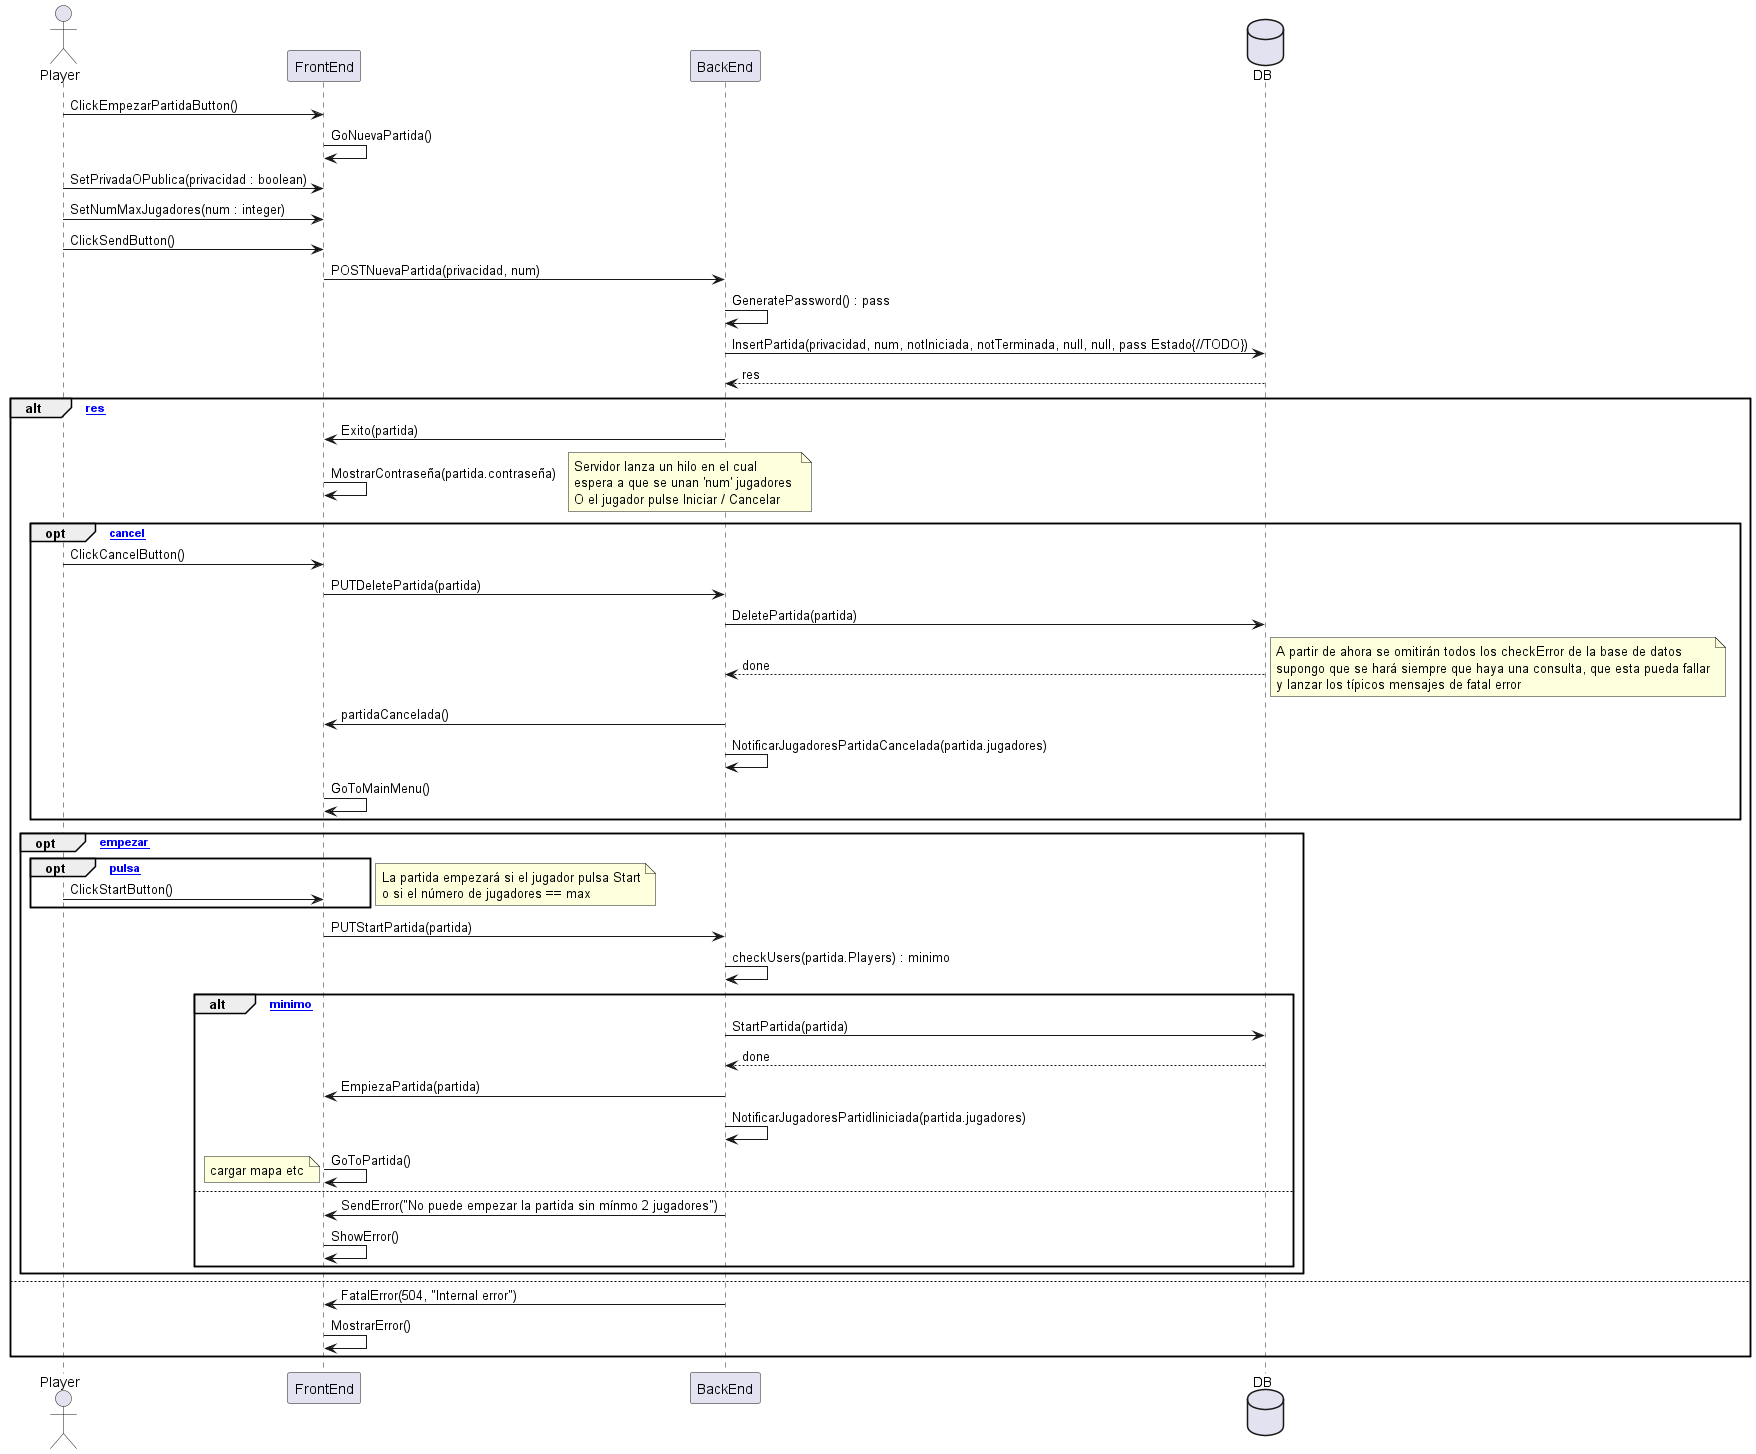

The diagram above was rendered by PlantUML. Its source (embedded in the PNG):
@startuml
actor Player
Player -> FrontEnd : ClickEmpezarPartidaButton()
FrontEnd -> FrontEnd : GoNuevaPartida()
Player -> FrontEnd : SetPrivadaOPublica(privacidad : boolean)
Player -> FrontEnd : SetNumMaxJugadores(num : integer)
Player -> FrontEnd : ClickSendButton()
FrontEnd -> BackEnd : POSTNuevaPartida(privacidad, num)
database DB
BackEnd -> BackEnd : GeneratePassword() : pass
BackEnd -> DB : InsertPartida(privacidad, num, notIniciada, notTerminada, null, null, pass Estado{//TODO})
DB --> BackEnd : res
alt [res]
	BackEnd -> FrontEnd : Exito(partida)
	FrontEnd -> FrontEnd : MostrarContraseña(partida.contraseña)
	note right
	Servidor lanza un hilo en el cual 
	espera a que se unan 'num' jugadores 
	O el jugador pulse Iniciar / Cancelar
	end note
	opt [cancel]
		Player -> FrontEnd : ClickCancelButton()
		FrontEnd -> BackEnd : PUTDeletePartida(partida)
		BackEnd -> DB : DeletePartida(partida)
		DB --> BackEnd : done
		note right
		A partir de ahora se omitirán todos los checkError de la base de datos
		supongo que se hará siempre que haya una consulta, que esta pueda fallar
		y lanzar los típicos mensajes de fatal error
		end note
		BackEnd -> FrontEnd : partidaCancelada()
		BackEnd -> BackEnd : NotificarJugadoresPartidaCancelada(partida.jugadores)
		FrontEnd -> FrontEnd : GoToMainMenu()
	end
	opt [empezar]
		opt [pulsa]
			Player -> FrontEnd : ClickStartButton()
		end
		note left
		La partida empezará si el jugador pulsa Start
		o si el número de jugadores == max
		end note
		FrontEnd -> BackEnd : PUTStartPartida(partida)
		BackEnd->BackEnd : checkUsers(partida.Players) : minimo
		alt [minimo] 
			BackEnd -> DB : StartPartida(partida)
			DB --> BackEnd : done
			BackEnd -> FrontEnd : EmpiezaPartida(partida)
			BackEnd -> BackEnd : NotificarJugadoresPartidIiniciada(partida.jugadores)
			FrontEnd -> FrontEnd : GoToPartida() 
			note left : cargar mapa etc
		else
			BackEnd->FrontEnd : SendError("No puede empezar la partida sin mínmo 2 jugadores") 
			FrontEnd -> FrontEnd : ShowError()
			end
	end
	
else
	BackEnd -> FrontEnd : FatalError(504, "Internal error")
	FrontEnd -> FrontEnd : MostrarError()
	end

@enduml